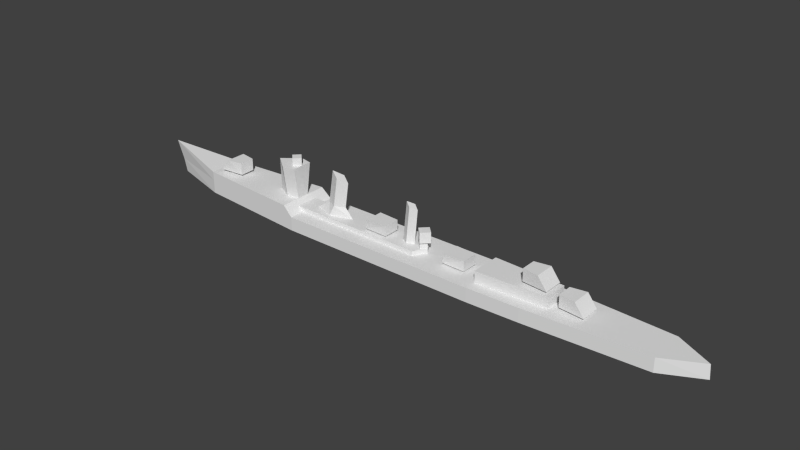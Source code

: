 # Source: kagero_l.blend  (saved by Blender 2.69.0; exported with 4.5.12 LTS)
import bpy
from mathutils import Matrix  # noqa: F401  (used for matrix-valued properties, if any)

bpy.ops.wm.read_factory_settings(use_empty=True)
scene = bpy.context.scene
scene.name = 'Scene'

# ---- collections
col_collection_1 = bpy.data.collections.new('Collection 1'); scene.collection.children.link(col_collection_1)

# ---- materials (node trees are filled in below, after node groups)
mat_material_texture = bpy.data.materials.new('Material Texture')
mat_material_texture.alpha_threshold = 0.0
mat_material_texture.use_transparent_shadow = False
mat_material_texture.roughness = 0.5
mat_material_texture.line_color = (0.0, 0.0, 0.0, 1.0)

# ---- material node trees

# ---- world
world_world = bpy.data.worlds.new('World'); scene.world = world_world
world_world.color = (0.05088, 0.05088, 0.05088)
world_world.use_sun_shadow = False
world_world.sun_shadow_jitter_overblur = 0.0
world_world.cycles.sampling_method = 'MANUAL'
world_world.cycles.sample_map_resolution = 256

# ---- meshes
me_cube_002 = bpy.data.meshes.new('Cube.002')
me_cube_002.from_pydata([(-23.5, -2.1, 10.7), (-23.5, 2.1, 10.7), (-23.5, -1.2, 4.5), (-23.5, 1.2, 4.5), (-25.9, 2.6, 10.7), (-25.9, -2.6, 10.7), (-29.2, 0.0, 10.7), (-25.9, -1.7, 4.5), (-29.1, 0.0, 4.5), (-25.9, 1.7, 4.5), (-24.7, 1.2, 10.7), (-24.7, 1.2, 12.3), (-23.5, -5.245e-08, 10.7), (-23.5, -5.245e-08, 12.3), (-24.7, -1.2, 10.7), (-24.7, -1.2, 12.3), (-25.9, 1.431e-08, 10.7), (-25.9, 1.431e-08, 12.3), (-21.5, -2.2, 2.7), (-21.5, 2.2, 2.7), (-22.5, -2.2, 3.6), (-22.5, 2.2, 3.6), (4.917, 2.423, 3.6), (4.917, 2.423, 2.7), (4.917, -2.423, 3.6), (4.917, -2.423, 2.7), (6.4, 0.0, 2.7), (6.4, 0.0, 3.6), (-11.95, 5.912e-08, 10.53), (-15.65, -9.091e-08, 12.07), (-14.7, -1.0, 5.525), (-16.7, 8.2e-09, 5.525), (-14.7, 1.0, 5.525), (2.2, 0.8, 3.6), (3.5, -3.497e-08, 3.6), (4.101, -3.497e-08, 10.3), (2.2, -0.8, 3.6), (0.9, 9.54e-09, 3.6), (1.699, 9.54e-09, 11.3), (-15.5, 1.4, 3.6), (-13.8, 1.0, 11.3), (-11.0, -6.12e-08, 3.6), (-15.5, -1.4, 3.6), (-13.8, -1.0, 11.3), (-19.5, 1.669e-08, 3.6), (-12.7, -4.744e-08, 5.525), (2.9, 0.8, 10.8), (2.9, -0.8, 10.8), (-5.0, 1.1, 3.6), (-5.0, 1.1, 3.9), (-4.047, -5.96e-08, 3.6), (-4.047, -5.96e-08, 3.9), (-5.0, -1.1, 3.6), (-5.0, -1.1, 3.9), (-5.953, 0.0, 3.6), (-5.953, 0.0, 3.9), (-1.8, 1.649, 3.9), (-1.8, -1.649, 3.9), (-6.003, -1.947, 5.9), (-6.003, 1.947, 5.9), (-1.8, 1.649, 5.9), (-1.8, -1.649, 5.9), (-6.5, 1.5, 3.9), (-6.5, -1.5, 3.9), (10.7, -1.5, 3.0), (10.7, 1.5, 3.0), (15.4, 1.649, 3.0), (15.4, 1.649, 5.0), (15.4, -1.649, 5.0), (15.4, -1.649, 3.0), (11.2, 1.947, 5.0), (11.2, -1.947, 5.0), (11.25, 0.0, 3.0), (11.25, 0.0, 2.7), (12.2, -1.1, 3.0), (12.2, -1.1, 2.7), (13.15, -5.96e-08, 3.0), (13.15, -5.96e-08, 2.7), (12.2, 1.1, 3.0), (12.2, 1.1, 2.7), (34.0, 1.5, 3.2), (34.0, -1.5, 3.2), (36.9, 1.4, 2.7), (36.9, 1.4, 3.2), (38.11, -5.96e-08, 2.7), (38.11, -5.96e-08, 3.2), (36.9, -1.4, 2.7), (36.9, -1.4, 3.2), (35.69, 0.0, 2.7), (35.69, 0.0, 3.2), (38.9, 2.0, 3.2), (38.9, -2.0, 3.2), (34.0, -1.5, 5.6), (34.0, 1.5, 5.6), (37.1, 2.0, 5.6), (37.1, -2.0, 5.6), (-38.6, -1.5, 5.0), (-38.6, 1.5, 5.0), (-41.5, -1.4, 4.5), (-41.5, -1.4, 5.0), (-42.71, 1.788e-07, 4.5), (-42.71, 1.788e-07, 5.0), (-41.5, 1.4, 4.5), (-41.5, 1.4, 5.0), (-40.29, -1.192e-07, 4.5), (-40.29, -1.192e-07, 5.0), (-43.5, -2.0, 5.0), (-43.5, 2.0, 5.0), (-38.6, 1.5, 7.4), (-38.6, -1.5, 7.4), (-41.7, -2.0, 7.4), (-41.7, 2.0, 7.4), (18.6, -3.0, 2.7), (18.6, 3.0, 2.7), (32.5, 2.4, 2.7), (32.5, -2.4, 2.7), (18.6, -3.0, 4.9), (18.6, 3.0, 4.9), (32.5, 2.4, 4.9), (32.5, -2.4, 4.9), (27.0, 1.5, 5.4), (27.0, -1.5, 5.4), (29.9, 1.4, 4.9), (29.9, 1.4, 5.4), (31.11, -5.96e-08, 4.9), (31.11, -5.96e-08, 5.4), (29.9, -1.4, 4.9), (29.9, -1.4, 5.4), (28.69, 0.0, 4.9), (28.69, 0.0, 5.4), (31.9, 2.0, 5.4), (31.9, -2.0, 5.4), (27.0, -1.5, 7.8), (27.0, 1.5, 7.8), (30.1, 2.0, 7.8), (30.1, -2.0, 7.8), (4.4, -2.976e-09, 4.9), (4.4, -2.976e-09, 3.6), (5.4, -1.0, 4.9), (5.4, -1.0, 3.6), (6.4, -5.861e-08, 4.9), (6.4, -5.861e-08, 3.6), (5.4, 1.0, 4.9), (5.4, 1.0, 3.6), (7.083, -6.12e-08, 7.0), (5.683, 1.4, 7.0), (5.683, 1.4, 4.9), (7.083, -6.12e-08, 4.9), (5.683, -1.4, 4.9), (4.283, 1.669e-08, 4.9), (5.683, -1.4, 7.0), (4.283, 1.669e-08, 7.0), (-21.5, 5.3, 2.7), (52.2, 3.7, 2.7), (28.8, 5.0, 2.7), (18.6, 5.3, 2.7), (-44.8, 3.42, 4.5), (-23.5, 5.139, 4.5), (59.3, 0.0, 2.7), (-59.19, 0.0, 6.32), (-21.5, -5.3, 2.7), (52.2, -3.7, 2.7), (28.8, -5.0, 2.7), (28.8, 0.0, 2.7), (18.6, -5.3, 2.7), (18.6, 0.0, 2.7), (-44.8, -3.42, 4.5), (-23.5, -5.139, 4.5), (-44.8, 3.42, 2.7), (-44.8, 3.42, 0.0), (-21.5, 5.3, 0.0), (52.2, 3.7, 0.0), (28.8, 5.0, 0.0), (18.6, 5.3, 0.0), (-57.7, 0.0, 2.7), (-57.0, 0.0, 0.0), (59.5, 0.0, 0.0), (-44.8, -3.42, 2.7), (-44.8, -3.42, 0.0), (-21.5, -5.3, 0.0), (52.2, -3.7, 0.0), (28.8, -5.0, 0.0), (18.6, -5.3, 0.0)], [], [(2, 3, 1, 0), (12, 13, 15, 14), (10, 11, 13, 12), (16, 17, 11, 10), (71, 70, 65, 64), (24, 27, 22), (0, 1, 4, 5), (34, 35, 47, 36), (48, 49, 51, 50), (50, 51, 53, 52), (52, 53, 55, 54), (54, 55, 49, 48), (59, 60, 56, 62), (60, 61, 57, 56), (58, 59, 62, 63), (61, 60, 59, 58), (63, 62, 56, 57), (70, 67, 66, 65), (64, 65, 66, 69), (68, 71, 64, 69), (61, 58, 63, 57), (73, 72, 78, 79), (75, 74, 72, 73), (77, 76, 74, 75), (97, 96, 106, 107), (67, 68, 69, 66), (79, 78, 76, 77), (68, 67, 70, 71), (82, 83, 85, 84), (84, 85, 87, 86), (81, 80, 90, 91), (86, 87, 89, 88), (88, 89, 83, 82), (95, 94, 93, 92), (119, 116, 112, 115), (95, 92, 81), (93, 94, 80), (95, 91, 90, 94), (92, 93, 80, 81), (94, 90, 80), (98, 99, 101, 100), (100, 101, 103, 102), (102, 103, 105, 104), (104, 105, 99, 98), (11, 17, 15, 13), (157, 156, 166, 167), (107, 111, 97), (111, 108, 97), (111, 110, 109, 108), (108, 109, 96, 97), (110, 106, 96), (109, 110, 96), (116, 117, 113, 112), (118, 119, 115, 114), (117, 118, 114, 113), (119, 118, 117, 116), (122, 123, 125, 124), (134, 130, 120), (124, 125, 127, 126), (133, 134, 120), (126, 127, 129, 128), (128, 129, 123, 122), (135, 132, 121), (24, 22, 21, 20), (135, 134, 133, 132), (132, 133, 120, 121), (135, 131, 130, 134), (27, 26, 23, 22), (144, 145, 151, 150), (143, 142, 140, 141), (141, 140, 138, 139), (139, 138, 136, 137), (137, 136, 142, 143), (163, 162, 161, 153, 154), (158, 176, 171, 153), (158, 153, 161), (163, 154, 155, 165), (152, 157, 167, 160), (177, 166, 159, 174), (180, 161, 162, 181), (163, 165, 164, 162), (168, 174, 159, 156), (174, 168, 169, 175), (14, 15, 17, 16), (35, 46, 38, 47), (31, 29, 40, 32), (40, 28, 45, 32), (30, 43, 29, 31), (33, 46, 35, 34), (36, 47, 38, 37), (41, 45, 30, 42), (28, 40, 29, 43), (45, 28, 43, 30), (39, 32, 45, 41), (42, 30, 31, 44), (44, 31, 32, 39), (24, 25, 26, 27), (24, 20, 18, 25), (121, 120, 130, 131), (8, 6, 4, 9), (148, 147, 144, 150), (149, 148, 150, 151), (146, 149, 151, 145), (146, 147, 148, 149), (3, 9, 4, 1), (147, 146, 145, 144), (6, 8, 7, 5), (152, 168, 156, 157), (168, 152, 170, 169), (21, 22, 23, 19), (7, 2, 0, 5), (155, 154, 172, 173), (152, 155, 173, 170), (160, 167, 166, 177), (177, 178, 179, 160), (176, 158, 161, 180), (164, 182, 181, 162), (160, 179, 182, 164), (174, 175, 178, 177), (5, 4, 6), (37, 38, 46, 33), (159, 166, 156), (111, 107, 106, 110), (91, 95, 81), (131, 135, 121), (153, 171, 172, 154), (165, 155, 152, 160, 164)])
_uv = me_cube_002.uv_layers.new(name='UVMap')
_uv.uv.foreach_set('vector', [0.9471, 0.4598, 0.9471, 0.4598, 0.9294, 0.4598, 0.9294, 0.4598, 0.9162, 0.4598, 0.9044, 0.4598, 0.9044, 0.4572, 0.9162, 0.4572, 0.9162, 0.4572, 0.9044, 0.4572, 0.9044, 0.4598, 0.9162, 0.4598, 0.9162, 0.4422, 0.9044, 0.4422, 0.9044, 0.4447, 0.9162, 0.4447, 0.4202, 0.9709, 0.4202, 0.9709, 0.4055, 0.9386, 0.4055, 0.9386, 0.5427, 0.428, 0.5459, 0.4466, 0.535, 0.4592, 0.3259, 0.4326, 0.3259, 0.4502, 0.3082, 0.4539, 0.3082, 0.4289, 0.8814, 0.5243, 0.8999, 0.7259, 0.8749, 0.7363, 0.8543, 0.5243, 0.4497, 0.8837, 0.4497, 0.8925, 0.4777, 0.8925, 0.4777, 0.8837, 0.4777, 0.8837, 0.4777, 0.8925, 0.4497, 0.8925, 0.4497, 0.8837, 0.4497, 0.8837, 0.4497, 0.8925, 0.4216, 0.8925, 0.4216, 0.8837, 0.4216, 0.8837, 0.4216, 0.8925, 0.4497, 0.8925, 0.4497, 0.8837, 0.4202, 0.9709, 0.5027, 0.9709, 0.5027, 0.9121, 0.4202, 0.9386, 0.5439, 0.9533, 0.5439, 0.9533, 0.5439, 0.9238, 0.5439, 0.9238, 0.4202, 0.9709, 0.4202, 0.9709, 0.4055, 0.9386, 0.4055, 0.9386, 0.5027, 0.7463, 0.5027, 0.8434, 0.4202, 0.8522, 0.4202, 0.7375, 0.4055, 0.8925, 0.4202, 0.8925, 0.5027, 0.8925, 0.5027, 0.8925, 0.4202, 0.9709, 0.5027, 0.9709, 0.5027, 0.9121, 0.4202, 0.9386, 0.4055, 0.8925, 0.4202, 0.8925, 0.5027, 0.8925, 0.5027, 0.8925, 0.5027, 0.9709, 0.4202, 0.9709, 0.4202, 0.9386, 0.5027, 0.9121, 0.5027, 0.9709, 0.4202, 0.9709, 0.4202, 0.9386, 0.5027, 0.9121, 0.4216, 0.8837, 0.4216, 0.8925, 0.4497, 0.8925, 0.4497, 0.8837, 0.4497, 0.8837, 0.4497, 0.8925, 0.4216, 0.8925, 0.4216, 0.8837, 0.4777, 0.8837, 0.4777, 0.8925, 0.4497, 0.8925, 0.4497, 0.8837, 0.2004, 0.8984, 0.2004, 0.8984, 0.1091, 0.8984, 0.1091, 0.8984, 0.5439, 0.9533, 0.5439, 0.9533, 0.5439, 0.9238, 0.5439, 0.9238, 0.4497, 0.8837, 0.4497, 0.8925, 0.4777, 0.8925, 0.4777, 0.8837, 0.5027, 0.7463, 0.5027, 0.8434, 0.4202, 0.8522, 0.4202, 0.7375, 0.168, 0.8837, 0.168, 0.8984, 0.1323, 0.8984, 0.1323, 0.8837, 0.1323, 0.8837, 0.1323, 0.8984, 0.168, 0.8984, 0.168, 0.8837, 0.2004, 0.8984, 0.2004, 0.8984, 0.1091, 0.8984, 0.1091, 0.8984, 0.168, 0.8837, 0.168, 0.8984, 0.2037, 0.8984, 0.2037, 0.8837, 0.2037, 0.8837, 0.2037, 0.8984, 0.168, 0.8984, 0.168, 0.8837, 0.2004, 0.737, 0.2004, 0.8548, 0.2534, 0.84, 0.2534, 0.7517, 0.4397, 0.6921, 0.1777, 0.6921, 0.1777, 0.6273, 0.4397, 0.6273, 0.2004, 0.9886, 0.2534, 0.9886, 0.2004, 0.9179, 0.2534, 0.9886, 0.2004, 0.9886, 0.2534, 0.9179, 0.1621, 0.9886, 0.1091, 0.9562, 0.1091, 0.9562, 0.1621, 0.9886, 0.2534, 0.9886, 0.274, 0.9886, 0.274, 0.9179, 0.2534, 0.9179, 0.2004, 0.9886, 0.1091, 0.9179, 0.2004, 0.9179, 0.168, 0.8837, 0.168, 0.8984, 0.1323, 0.8984, 0.1323, 0.8837, 0.1323, 0.8837, 0.1323, 0.8984, 0.168, 0.8984, 0.168, 0.8837, 0.168, 0.8837, 0.168, 0.8984, 0.2037, 0.8984, 0.2037, 0.8837, 0.2037, 0.8837, 0.2037, 0.8984, 0.168, 0.8984, 0.168, 0.8837, 0.9044, 0.4447, 0.9044, 0.4422, 0.9044, 0.4572, 0.9044, 0.4598, 0.3259, 0.2449, 0.1691, 0.2322, 0.1691, 0.1819, 0.3259, 0.1692, 0.1091, 0.9562, 0.2004, 0.9886, 0.2004, 0.9179, 0.2004, 0.9886, 0.2534, 0.9886, 0.2004, 0.9179, 0.2004, 0.8548, 0.2004, 0.737, 0.2534, 0.7517, 0.2534, 0.84, 0.274, 0.9886, 0.2534, 0.9886, 0.2534, 0.9179, 0.274, 0.9179, 0.2004, 0.9886, 0.1091, 0.9179, 0.2004, 0.9179, 0.2534, 0.9886, 0.2004, 0.9886, 0.2534, 0.9179, 0.9589, 0.7111, 0.9589, 0.7111, 0.9751, 0.7111, 0.9751, 0.7111, 0.9589, 0.8134, 0.9589, 0.8134, 0.9751, 0.8134, 0.9751, 0.8134, 0.1777, 0.6921, 0.4397, 0.6921, 0.4397, 0.6273, 0.1777, 0.6273, 0.7012, 0.4193, 0.7012, 0.4635, 0.6357, 0.4635, 0.6357, 0.4193, 0.168, 0.8837, 0.168, 0.8984, 0.1323, 0.8984, 0.1323, 0.8837, 0.2004, 0.9886, 0.1091, 0.9179, 0.2004, 0.9179, 0.1323, 0.8837, 0.1323, 0.8984, 0.168, 0.8984, 0.168, 0.8837, 0.2534, 0.9886, 0.2004, 0.9886, 0.2534, 0.9179, 0.168, 0.8837, 0.168, 0.8984, 0.2037, 0.8984, 0.2037, 0.8837, 0.2037, 0.8837, 0.2037, 0.8984, 0.168, 0.8984, 0.168, 0.8837, 0.2004, 0.9886, 0.2534, 0.9886, 0.2004, 0.9179, 0.5018, 0.4186, 0.5018, 0.4642, 0.4517, 0.4642, 0.4517, 0.4186, 0.2004, 0.737, 0.2004, 0.8548, 0.2534, 0.84, 0.2534, 0.7517, 0.274, 0.9886, 0.2534, 0.9886, 0.2534, 0.9179, 0.274, 0.9179, 0.1621, 0.9886, 0.1091, 0.9562, 0.1091, 0.9562, 0.1621, 0.9886, 0.9685, 0.6799, 0.9751, 0.6799, 0.9751, 0.6767, 0.9685, 0.6767, 0.9434, 0.6819, 0.9434, 0.6746, 0.9434, 0.6673, 0.9434, 0.6746, 0.9685, 0.6725, 0.9589, 0.6725, 0.9589, 0.6777, 0.9685, 0.6777, 0.9685, 0.6777, 0.9589, 0.6777, 0.9589, 0.6725, 0.9685, 0.6725, 0.9685, 0.6725, 0.9589, 0.6725, 0.9589, 0.6673, 0.9685, 0.6673, 0.9685, 0.6673, 0.9589, 0.6673, 0.9589, 0.6725, 0.9685, 0.6725, 0.7108, 0.207, 0.7108, 0.1702, 0.883, 0.1798, 0.883, 0.2343, 0.7108, 0.2438, 0.9353, 0.09618, 0.9368, 0.07631, 0.883, 0.07631, 0.883, 0.09618, 0.9353, 0.3438, 0.883, 0.371, 0.883, 0.3165, 0.7108, 0.207, 0.7108, 0.2438, 0.6357, 0.246, 0.6357, 0.207, 0.3406, 0.3828, 0.3259, 0.3816, 0.3259, 0.3059, 0.3406, 0.3047, 0.1691, 0.09618, 0.1691, 0.1094, 0.06322, 0.1228, 0.07415, 0.09618, 0.883, 0.07631, 0.883, 0.09618, 0.7108, 0.09618, 0.7108, 0.07631, 0.7108, 0.3438, 0.6357, 0.3438, 0.6357, 0.3047, 0.7108, 0.3069, 0.1691, 0.09618, 0.07415, 0.09618, 0.06322, 0.1228, 0.1691, 0.1094, 0.07415, 0.09618, 0.1691, 0.09618, 0.1691, 0.07631, 0.07931, 0.07631, 0.9162, 0.4447, 0.9044, 0.4447, 0.9044, 0.4422, 0.9162, 0.4422, 0.8999, 0.7259, 0.8749, 0.7363, 0.8499, 0.7466, 0.8749, 0.7363, 0.6288, 0.581, 0.6584, 0.7669, 0.6969, 0.751, 0.6704, 0.581, 0.6969, 0.751, 0.7354, 0.7351, 0.7121, 0.581, 0.6704, 0.581, 0.6704, 0.581, 0.6969, 0.751, 0.6584, 0.7669, 0.6288, 0.581, 0.8543, 0.5243, 0.8749, 0.7363, 0.8999, 0.7259, 0.8814, 0.5243, 0.8543, 0.5243, 0.8749, 0.7363, 0.8499, 0.7466, 0.8272, 0.5243, 0.7375, 0.5526, 0.7121, 0.581, 0.6704, 0.581, 0.6689, 0.5526, 0.7354, 0.7351, 0.6969, 0.751, 0.6584, 0.7669, 0.6969, 0.751, 0.7121, 0.581, 0.7354, 0.7351, 0.6969, 0.751, 0.6704, 0.581, 0.6689, 0.5526, 0.6704, 0.581, 0.7121, 0.581, 0.7375, 0.5526, 0.6689, 0.5526, 0.6704, 0.581, 0.6288, 0.581, 0.6004, 0.5526, 0.6004, 0.5526, 0.6288, 0.581, 0.6704, 0.581, 0.6689, 0.5526, 0.9685, 0.6767, 0.9751, 0.6767, 0.9751, 0.6799, 0.9685, 0.6799, 0.7929, 0.9393, 0.5927, 0.9393, 0.5927, 0.9128, 0.7929, 0.9128, 0.2004, 0.8984, 0.2004, 0.8984, 0.1091, 0.8984, 0.1091, 0.8984, 0.9471, 0.4223, 0.9294, 0.4223, 0.9294, 0.426, 0.9471, 0.426, 0.9589, 0.6746, 0.9589, 0.6819, 0.9434, 0.6819, 0.9434, 0.6746, 0.9589, 0.6673, 0.9589, 0.6746, 0.9434, 0.6746, 0.9434, 0.6673, 0.9589, 0.6746, 0.9589, 0.6673, 0.9434, 0.6673, 0.9434, 0.6746, 0.9589, 0.6746, 0.9589, 0.6819, 0.9589, 0.6746, 0.9589, 0.6673, 0.139, 0.5184, 0.06831, 0.5184, 0.06831, 0.589, 0.139, 0.589, 0.9589, 0.6819, 0.9589, 0.6746, 0.9434, 0.6746, 0.9434, 0.6819, 0.9294, 0.4223, 0.9471, 0.4223, 0.9471, 0.426, 0.9294, 0.426, 0.3406, 0.09618, 0.1691, 0.09618, 0.1691, 0.1094, 0.3259, 0.1094, 0.1691, 0.09618, 0.3406, 0.09618, 0.3406, 0.07631, 0.1691, 0.07631, 0.5927, 0.9393, 0.7929, 0.9393, 0.7929, 0.9128, 0.5927, 0.9128, 0.06831, 0.5184, 0.139, 0.5184, 0.139, 0.589, 0.06831, 0.589, 0.6357, 0.09618, 0.7108, 0.09618, 0.7108, 0.07631, 0.6357, 0.07631, 0.3406, 0.09618, 0.6357, 0.09618, 0.6357, 0.07631, 0.3406, 0.07631, 0.3406, 0.09618, 0.3259, 0.1094, 0.1691, 0.1094, 0.1691, 0.09618, 0.1691, 0.09618, 0.1691, 0.07631, 0.3406, 0.07631, 0.3406, 0.09618, 0.9368, 0.07631, 0.9353, 0.09618, 0.883, 0.09618, 0.883, 0.07631, 0.6357, 0.09618, 0.6357, 0.07631, 0.7108, 0.07631, 0.7108, 0.09618, 0.3406, 0.09618, 0.3406, 0.07631, 0.6357, 0.07631, 0.6357, 0.09618, 0.07415, 0.09618, 0.07931, 0.07631, 0.1691, 0.07631, 0.1691, 0.09618, 0.2913, 0.4289, 0.2913, 0.4539, 0.2876, 0.4299, 0.8272, 0.5243, 0.8499, 0.7466, 0.8749, 0.7363, 0.8543, 0.5243, 0.06322, 0.3438, 0.1691, 0.3186, 0.1691, 0.3689, 0.1621, 0.9886, 0.1091, 0.9562, 0.1091, 0.9562, 0.1621, 0.9886, 0.1091, 0.9562, 0.2004, 0.9886, 0.2004, 0.9179, 0.1091, 0.9562, 0.2004, 0.9886, 0.2004, 0.9179, 0.883, 0.09618, 0.883, 0.07631, 0.7108, 0.07631, 0.7108, 0.09618, 0.6357, 0.3438, 0.6357, 0.3828, 0.3406, 0.3828, 0.3406, 0.3047, 0.6357, 0.3047])
me_cube_002.materials.append(mat_material_texture)
me_cube_002.use_remesh_preserve_volume = False
me_cube_002.use_remesh_preserve_attributes = False
me_cube_002.use_mirror_vertex_groups = False
me_cube_002.update()

# ---- objects
ob_low = bpy.data.objects.new('Low', me_cube_002)

# ---- transforms, parenting, visibility, modifiers, constraints
ob_low.location = (0.0, 0.0, 0.0)
ob_low.lineart.crease_threshold = 0.0

# ---- collection membership
col_collection_1.objects.link(ob_low)

# ---- scene / render settings (as saved in the file)
scene.frame_start = 1; scene.frame_end = 250; scene.frame_set(1)
scene.render.engine = 'BLENDER_EEVEE_NEXT'
scene.render.image_settings.compression = 90
scene.render.resolution_percentage = 50
scene.render.dither_intensity = 0.0
scene.cycles.use_denoising = False
scene.cycles.samples = 10
scene.cycles.sampling_pattern = 'TABULATED_SOBOL'
scene.cycles.light_sampling_threshold = 0.0
scene.cycles.use_adaptive_sampling = False
scene.cycles.use_light_tree = False
scene.cycles.blur_glossy = 0.0
scene.cycles.volume_bounces = 1
scene.cycles.pixel_filter_type = 'GAUSSIAN'
scene.cycles.sample_clamp_indirect = 0.0
scene.view_settings.view_transform = 'Standard'
bpy.context.view_layer.update()

# ---- added for rendering (the .blend has no active camera and no usable light): camera, sun
cam_auto = bpy.data.cameras.new('AutoCamera')
cam_auto.lens = 50.0
cam_auto.sensor_width = 36.0
cam_auto.clip_end = 1945.12
ob_auto_camera = bpy.data.objects.new('AutoCamera', cam_auto)
scene.collection.objects.link(ob_auto_camera)
ob_auto_camera.location = (110.991, -133.0, 94.8168)
ob_auto_camera.rotation_euler = (1.09748, -7.21219e-08, 0.694738)
scene.camera = ob_auto_camera
light_auto_sun = bpy.data.lights.new('AutoSun', 'SUN')
light_auto_sun.energy = 3.0
light_auto_sun.angle = 0.0523599
ob_auto_sun = bpy.data.objects.new('AutoSun', light_auto_sun)
scene.collection.objects.link(ob_auto_sun)
ob_auto_sun.rotation_euler = (0.872665, 0.174533, 0.523599)
bpy.context.view_layer.update()
